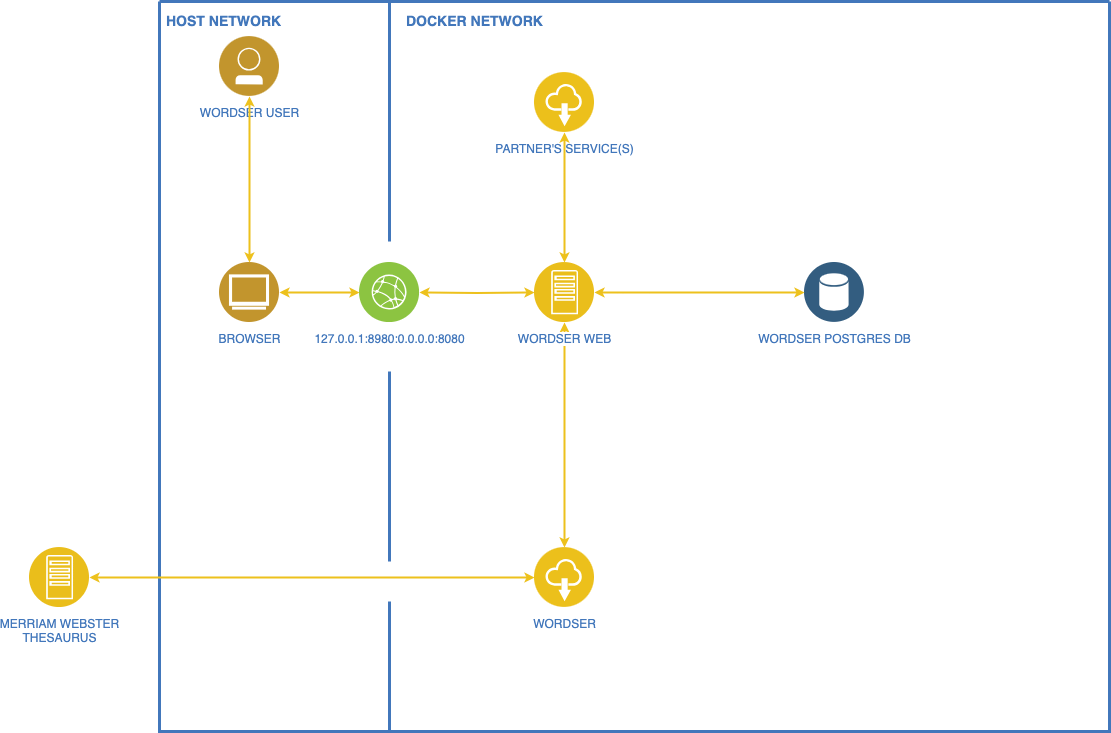

The diagram above was exported from draw.io. Its source (the exported page's mxGraphModel, read from the mxfile embedded in the PNG):
<mxGraphModel dx="1514" dy="905" grid="1" gridSize="10" guides="1" tooltips="1" connect="1" arrows="1" fold="1" page="1" pageScale="1" pageWidth="1169" pageHeight="827" background="none" math="0" shadow="0">
  <root>
    <mxCell id="0" />
    <mxCell id="1" parent="0" />
    <mxCell id="21" value="" style="swimlane;shadow=0;strokeColor=#4277BB;fillColor=#ffffff;fontColor=none;align=right;startSize=0;collapsible=0;noLabel=1;strokeWidth=3;" parent="1" vertex="1">
      <mxGeometry x="180" y="49" width="950" height="730" as="geometry" />
    </mxCell>
    <mxCell id="32" style="edgeStyle=orthogonalEdgeStyle;rounded=0;html=1;entryX=1;entryY=0.5;labelBackgroundColor=#ffffff;jettySize=auto;orthogonalLoop=1;strokeColor=#EDC11C;fontColor=#000000;startArrow=classic;strokeWidth=2;endSize=4;startSize=4;entryDx=0;entryDy=0;exitX=0;exitY=0.5;exitDx=0;exitDy=0;" parent="21" target="5" edge="1">
      <mxGeometry relative="1" as="geometry">
        <mxPoint x="375" y="291" as="sourcePoint" />
      </mxGeometry>
    </mxCell>
    <mxCell id="2" value="&lt;div&gt;WORDSER USER&lt;/div&gt;" style="aspect=fixed;perimeter=ellipsePerimeter;html=1;align=center;shadow=0;dashed=0;image;image=img/lib/ibm/users/user.svg;strokeColor=#FF0000;fillColor=#FFFF66;gradientColor=none;fontColor=#4277BB;labelBackgroundColor=#ffffff;fontSize=12;spacingTop=3;" parent="21" vertex="1">
      <mxGeometry x="60" y="35" width="60" height="60" as="geometry" />
    </mxCell>
    <mxCell id="5" value="127.0.0.1:8980:0.0.0.0:8080" style="aspect=fixed;perimeter=ellipsePerimeter;html=1;align=center;shadow=0;dashed=0;image;image=img/lib/ibm/infrastructure/edge_services.svg;strokeColor=#FF0000;fillColor=#FFFF66;gradientColor=none;fontColor=#4277BB;labelBackgroundColor=#ffffff;spacingTop=3;" parent="21" vertex="1">
      <mxGeometry x="200" y="261" width="60" height="60" as="geometry" />
    </mxCell>
    <mxCell id="22" value="HOST NETWORK" style="text;html=1;align=left;verticalAlign=middle;fontColor=#4277BB;shadow=0;dashed=0;strokeColor=none;fillColor=none;labelBackgroundColor=none;fontStyle=1;fontSize=14;spacingLeft=5;" parent="21" vertex="1">
      <mxGeometry y="10" width="150" height="20" as="geometry" />
    </mxCell>
    <mxCell id="43" value="" style="line;strokeWidth=3;direction=south;html=1;shadow=0;labelBackgroundColor=none;fillColor=none;gradientColor=none;fontSize=12;fontColor=#4277BB;align=right;strokeColor=#4277BB;" parent="21" vertex="1">
      <mxGeometry x="225" width="10" height="240" as="geometry" />
    </mxCell>
    <mxCell id="44" value="" style="line;strokeWidth=3;direction=south;html=1;shadow=0;labelBackgroundColor=none;fillColor=none;gradientColor=none;fontSize=12;fontColor=#4277BB;align=right;strokeColor=#4277BB;" parent="21" vertex="1">
      <mxGeometry x="225" y="370" width="10" height="190" as="geometry" />
    </mxCell>
    <mxCell id="-r2uEmselXToHvsfaAgC-62" value="DOCKER NETWORK" style="text;html=1;align=left;verticalAlign=middle;fontColor=#4277BB;shadow=0;dashed=0;strokeColor=none;fillColor=none;labelBackgroundColor=none;fontStyle=1;fontSize=14;spacingLeft=5;" parent="21" vertex="1">
      <mxGeometry x="240" y="10" width="150" height="20" as="geometry" />
    </mxCell>
    <mxCell id="-r2uEmselXToHvsfaAgC-65" value="WORDSER POSTGRES DB" style="image;aspect=fixed;perimeter=ellipsePerimeter;html=1;align=center;shadow=0;dashed=0;fontColor=#4277BB;labelBackgroundColor=default;fontSize=12;spacingTop=3;image=img/lib/ibm/data/data_services.svg;" parent="21" vertex="1">
      <mxGeometry x="645" y="261" width="60" height="60" as="geometry" />
    </mxCell>
    <mxCell id="NwLrW_NwT7_2ihhJgdjo-44" style="edgeStyle=orthogonalEdgeStyle;rounded=0;html=1;entryX=1;entryY=0.5;labelBackgroundColor=#ffffff;jettySize=auto;orthogonalLoop=1;strokeColor=#EDC11C;fontColor=#000000;startArrow=classic;strokeWidth=2;endSize=4;startSize=4;entryDx=0;entryDy=0;exitX=0;exitY=0.5;exitDx=0;exitDy=0;" edge="1" parent="21" source="-r2uEmselXToHvsfaAgC-65" target="NwLrW_NwT7_2ihhJgdjo-52">
      <mxGeometry relative="1" as="geometry">
        <mxPoint x="465" y="271" as="sourcePoint" />
        <mxPoint x="435" y="291" as="targetPoint" />
      </mxGeometry>
    </mxCell>
    <mxCell id="NwLrW_NwT7_2ihhJgdjo-45" value="BROWSER&lt;br&gt;" style="image;aspect=fixed;perimeter=ellipsePerimeter;html=1;align=center;shadow=0;dashed=0;fontColor=#4277BB;labelBackgroundColor=default;fontSize=12;spacingTop=3;image=img/lib/ibm/users/browser.svg;" vertex="1" parent="21">
      <mxGeometry x="60" y="261" width="60" height="60" as="geometry" />
    </mxCell>
    <mxCell id="NwLrW_NwT7_2ihhJgdjo-46" style="edgeStyle=orthogonalEdgeStyle;rounded=0;html=1;entryX=0.5;entryY=1;labelBackgroundColor=#ffffff;jettySize=auto;orthogonalLoop=1;strokeColor=#EDC11C;fontColor=#000000;startArrow=classic;strokeWidth=2;endSize=4;startSize=4;entryDx=0;entryDy=0;exitX=0.5;exitY=0;exitDx=0;exitDy=0;" edge="1" parent="21" source="NwLrW_NwT7_2ihhJgdjo-45" target="2">
      <mxGeometry relative="1" as="geometry">
        <mxPoint x="95" y="161" as="sourcePoint" />
        <mxPoint x="-20" y="161" as="targetPoint" />
      </mxGeometry>
    </mxCell>
    <mxCell id="NwLrW_NwT7_2ihhJgdjo-47" style="edgeStyle=orthogonalEdgeStyle;rounded=0;html=1;entryX=1;entryY=0.5;labelBackgroundColor=#ffffff;jettySize=auto;orthogonalLoop=1;strokeColor=#EDC11C;fontColor=#000000;startArrow=classic;strokeWidth=2;endSize=4;startSize=4;entryDx=0;entryDy=0;exitX=0;exitY=0.5;exitDx=0;exitDy=0;" edge="1" parent="21" source="5" target="NwLrW_NwT7_2ihhJgdjo-45">
      <mxGeometry relative="1" as="geometry">
        <mxPoint x="105" y="411" as="sourcePoint" />
        <mxPoint x="-10" y="411" as="targetPoint" />
      </mxGeometry>
    </mxCell>
    <mxCell id="NwLrW_NwT7_2ihhJgdjo-48" value="WORDSER" style="image;aspect=fixed;perimeter=ellipsePerimeter;html=1;align=center;shadow=0;dashed=0;fontColor=#4277BB;labelBackgroundColor=default;fontSize=12;spacingTop=3;image=img/lib/ibm/applications/saas_applications.svg;" vertex="1" parent="21">
      <mxGeometry x="375" y="546" width="60" height="60" as="geometry" />
    </mxCell>
    <mxCell id="NwLrW_NwT7_2ihhJgdjo-49" style="edgeStyle=orthogonalEdgeStyle;rounded=0;html=1;labelBackgroundColor=#ffffff;jettySize=auto;orthogonalLoop=1;strokeColor=#EDC11C;fontColor=#000000;startArrow=classic;strokeWidth=2;endSize=4;startSize=4;exitX=0.5;exitY=0;exitDx=0;exitDy=0;" edge="1" parent="21" source="NwLrW_NwT7_2ihhJgdjo-48">
      <mxGeometry relative="1" as="geometry">
        <mxPoint x="485" y="391" as="sourcePoint" />
        <mxPoint x="405" y="321" as="targetPoint" />
      </mxGeometry>
    </mxCell>
    <mxCell id="NwLrW_NwT7_2ihhJgdjo-52" value="WORDSER WEB" style="image;aspect=fixed;perimeter=ellipsePerimeter;html=1;align=center;shadow=0;dashed=0;fontColor=#4277BB;labelBackgroundColor=default;fontSize=12;spacingTop=3;image=img/lib/ibm/applications/app_server.svg;" vertex="1" parent="21">
      <mxGeometry x="375" y="261" width="60" height="60" as="geometry" />
    </mxCell>
    <mxCell id="NwLrW_NwT7_2ihhJgdjo-70" value="" style="line;strokeWidth=3;direction=south;html=1;shadow=0;labelBackgroundColor=none;fillColor=none;gradientColor=none;fontSize=12;fontColor=#4277BB;align=right;strokeColor=#4277BB;" vertex="1" parent="21">
      <mxGeometry x="225" y="600" width="10" height="130" as="geometry" />
    </mxCell>
    <mxCell id="NwLrW_NwT7_2ihhJgdjo-71" value="PARTNER'S SERVICE(S)" style="image;aspect=fixed;perimeter=ellipsePerimeter;html=1;align=center;shadow=0;dashed=0;fontColor=#4277BB;labelBackgroundColor=default;fontSize=12;spacingTop=3;image=img/lib/ibm/applications/saas_applications.svg;" vertex="1" parent="21">
      <mxGeometry x="375" y="71" width="60" height="60" as="geometry" />
    </mxCell>
    <mxCell id="NwLrW_NwT7_2ihhJgdjo-72" style="edgeStyle=orthogonalEdgeStyle;rounded=0;html=1;entryX=0.5;entryY=1;labelBackgroundColor=#ffffff;jettySize=auto;orthogonalLoop=1;strokeColor=#EDC11C;fontColor=#000000;startArrow=classic;strokeWidth=2;endSize=4;startSize=4;entryDx=0;entryDy=0;exitX=0.5;exitY=0;exitDx=0;exitDy=0;" edge="1" parent="21" source="NwLrW_NwT7_2ihhJgdjo-52" target="NwLrW_NwT7_2ihhJgdjo-71">
      <mxGeometry relative="1" as="geometry">
        <mxPoint x="420" y="171" as="sourcePoint" />
        <mxPoint x="210" y="171" as="targetPoint" />
      </mxGeometry>
    </mxCell>
    <mxCell id="NwLrW_NwT7_2ihhJgdjo-50" value="MERRIAM WEBSTER&lt;br&gt;THESAURUS" style="image;aspect=fixed;perimeter=ellipsePerimeter;html=1;align=center;shadow=0;dashed=0;fontColor=#4277BB;labelBackgroundColor=default;fontSize=12;spacingTop=3;image=img/lib/ibm/applications/app_server.svg;" vertex="1" parent="1">
      <mxGeometry x="50" y="595" width="60" height="60" as="geometry" />
    </mxCell>
    <mxCell id="NwLrW_NwT7_2ihhJgdjo-53" style="edgeStyle=orthogonalEdgeStyle;rounded=0;html=1;labelBackgroundColor=#ffffff;jettySize=auto;orthogonalLoop=1;strokeColor=#EDC11C;fontColor=#000000;startArrow=classic;strokeWidth=2;endSize=4;startSize=4;exitX=1;exitY=0.5;exitDx=0;exitDy=0;entryX=0;entryY=0.5;entryDx=0;entryDy=0;" edge="1" parent="1" source="NwLrW_NwT7_2ihhJgdjo-50" target="NwLrW_NwT7_2ihhJgdjo-48">
      <mxGeometry relative="1" as="geometry">
        <mxPoint x="340" y="640" as="sourcePoint" />
        <mxPoint x="340" y="415" as="targetPoint" />
      </mxGeometry>
    </mxCell>
  </root>
</mxGraphModel>